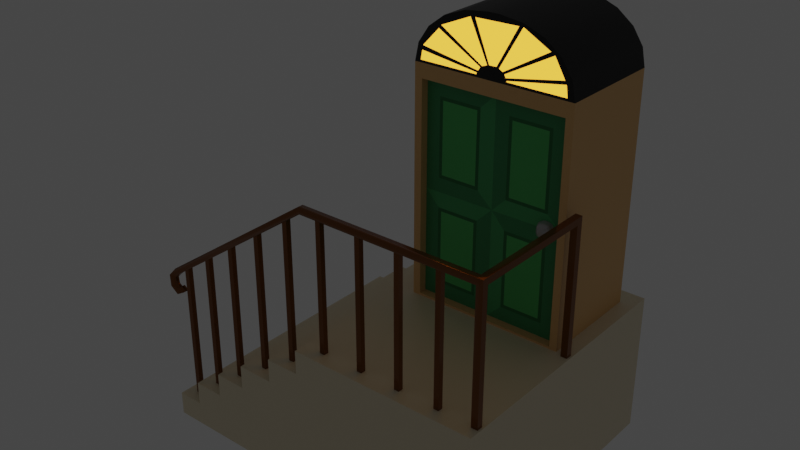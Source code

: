 # Source: door-stairs.blend  (saved by Blender 3.0.42; exported with 4.5.12 LTS)
import bpy
from mathutils import Matrix  # noqa: F401  (used for matrix-valued properties, if any)

bpy.ops.wm.read_factory_settings(use_empty=True)
scene = bpy.context.scene
scene.name = 'Scene'

# ---- collections
col_collection = bpy.data.collections.new('Collection'); scene.collection.children.link(col_collection)

# ---- materials (node trees are filled in below, after node groups)
mat_material = bpy.data.materials.new('Material')
mat_material.alpha_threshold = 0.0
mat_material.use_transparent_shadow = False
mat_material.line_color = (0.0, 0.0, 0.0, 1.0)
mat_material_001 = bpy.data.materials.new('Material.001')
mat_material_001.use_transparent_shadow = False
mat_material_002 = bpy.data.materials.new('Material.002')
mat_material_002.use_transparent_shadow = False
mat_material_003 = bpy.data.materials.new('Material.003')
mat_material_003.use_transparent_shadow = False
mat_material_004 = bpy.data.materials.new('Material.004')
mat_material_004.use_transparent_shadow = False
mat_material_005 = bpy.data.materials.new('Material.005')
mat_material_005.use_transparent_shadow = False
mat_material_006 = bpy.data.materials.new('Material.006')
mat_material_006.use_transparent_shadow = False
mat_material_007 = bpy.data.materials.new('Material.007')
mat_material_007.use_transparent_shadow = False
mat_material_008 = bpy.data.materials.new('Material.008')
mat_material_008.use_transparent_shadow = False
mat_material_009 = bpy.data.materials.new('Material.009')
mat_material_009.use_transparent_shadow = False

# ---- node groups
ng_auto_smooth = bpy.data.node_groups.new('Auto Smooth', 'GeometryNodeTree')
_s = ng_auto_smooth.interface.new_socket(name='Geometry', in_out='OUTPUT', socket_type='NodeSocketGeometry')
_s = ng_auto_smooth.interface.new_socket(name='Geometry', in_out='INPUT', socket_type='NodeSocketGeometry')
_s = ng_auto_smooth.interface.new_socket(name='Angle', in_out='INPUT', socket_type='NodeSocketFloat')
_s.subtype = 'ANGLE'
_s.min_value = 0.0
_s.max_value = 3.142
ng_auto_smooth.is_modifier = True
_N = ng_auto_smooth.nodes; _L = ng_auto_smooth.links
n0 = _N.new('NodeGroupOutput'); n0.name = 'Group Output'; n0.location = (480, -100)
n1 = _N.new('NodeGroupInput'); n1.name = 'Group Input'; n1.location = (-420, -300)
n2 = _N.new('NodeGroupInput'); n2.name = 'Group Input.001'; n2.location = (-60, -100)
n3 = _N.new('GeometryNodeSetShadeSmooth'); n3.name = 'Set Shade Smooth'; n3.location = (120, -100)
n3.domain = 'EDGE'
n4 = _N.new('GeometryNodeSetShadeSmooth'); n4.name = 'Set Shade Smooth.001'; n4.location = (300, -100)
n5 = _N.new('GeometryNodeInputMeshEdgeAngle'); n5.name = 'Edge Angle'; n5.location = (-420, -220)
n6 = _N.new('GeometryNodeInputEdgeSmooth'); n6.name = 'Is Edge Smooth'; n6.location = (-60, -160)
n7 = _N.new('GeometryNodeInputShadeSmooth'); n7.name = 'Is Face Smooth'; n7.location = (-240, -340)
n8 = _N.new('FunctionNodeBooleanMath'); n8.name = 'Boolean Math'; n8.location = (-60, -220)
n9 = _N.new('FunctionNodeCompare'); n9.name = 'Compare'; n9.location = (-240, -180)
n9.operation = 'LESS_EQUAL'
_L.new(n5.outputs[0], n9.inputs[0])
_L.new(n4.outputs[0], n0.inputs[0])
_L.new(n1.outputs[1], n9.inputs[1])
_L.new(n9.outputs[0], n8.inputs[0])
_L.new(n7.outputs[0], n8.inputs[1])
_L.new(n2.outputs[0], n3.inputs[0])
_L.new(n6.outputs[0], n3.inputs[1])
_L.new(n3.outputs[0], n4.inputs[0])
_L.new(n8.outputs[0], n3.inputs[2])
n0.is_active_output = True

# ---- material node trees
mat_material.use_nodes = True; mat_material.node_tree.nodes.clear()
_N = mat_material.node_tree.nodes; _L = mat_material.node_tree.links
n0 = _N.new('ShaderNodeOutputMaterial'); n0.name = 'Material Output'; n0.location = (300, 300)
n1 = _N.new('ShaderNodeBsdfPrincipled'); n1.name = 'Principled BSDF'; n1.location = (10, 300)
n1.distribution = 'GGX'
n1.subsurface_method = 'RANDOM_WALK_SKIN'
n1.inputs[0].default_value = (0.8, 0.706, 0.5128, 1.0)
n1.inputs[2].default_value = 0.4
n1.inputs[3].default_value = 1.45
n1.inputs[27].default_value = (0.0, 0.0, 0.0, 1.0)
n1.inputs[28].default_value = 1.0
_L.new(n1.outputs[0], n0.inputs[0])
n0.is_active_output = True
mat_material_001.use_nodes = True; mat_material_001.node_tree.nodes.clear()
_N = mat_material_001.node_tree.nodes; _L = mat_material_001.node_tree.links
n0 = _N.new('ShaderNodeBsdfPrincipled'); n0.name = 'Principled BSDF'; n0.location = (10, 300)
n0.distribution = 'GGX'
n0.subsurface_method = 'RANDOM_WALK_SKIN'
n0.inputs[0].default_value = (0.059, 0.402, 0.132, 1.0)
n0.inputs[3].default_value = 1.45
n0.inputs[27].default_value = (0.0, 0.0, 0.0, 1.0)
n0.inputs[28].default_value = 1.0
n1 = _N.new('ShaderNodeOutputMaterial'); n1.name = 'Material Output'; n1.location = (300, 300)
_L.new(n0.outputs[0], n1.inputs[0])
n1.is_active_output = True
mat_material_002.use_nodes = True; mat_material_002.node_tree.nodes.clear()
_N = mat_material_002.node_tree.nodes; _L = mat_material_002.node_tree.links
n0 = _N.new('ShaderNodeBsdfPrincipled'); n0.name = 'Principled BSDF'; n0.location = (10, 300)
n0.distribution = 'GGX'
n0.subsurface_method = 'RANDOM_WALK_SKIN'
n0.inputs[0].default_value = (0.03761, 0.2883, 0.09764, 1.0)
n0.inputs[3].default_value = 1.45
n0.inputs[27].default_value = (0.0, 0.0, 0.0, 1.0)
n0.inputs[28].default_value = 1.0
n1 = _N.new('ShaderNodeOutputMaterial'); n1.name = 'Material Output'; n1.location = (300, 300)
_L.new(n0.outputs[0], n1.inputs[0])
n1.is_active_output = True
mat_material_003.use_nodes = True; mat_material_003.node_tree.nodes.clear()
_N = mat_material_003.node_tree.nodes; _L = mat_material_003.node_tree.links
n0 = _N.new('ShaderNodeBsdfPrincipled'); n0.name = 'Principled BSDF'; n0.location = (10, 300)
n0.distribution = 'GGX'
n0.subsurface_method = 'RANDOM_WALK_SKIN'
n0.inputs[0].default_value = (0.08327, 0.5277, 0.1383, 1.0)
n0.inputs[3].default_value = 1.45
n0.inputs[27].default_value = (0.0, 0.0, 0.0, 1.0)
n0.inputs[28].default_value = 1.0
n1 = _N.new('ShaderNodeOutputMaterial'); n1.name = 'Material Output'; n1.location = (300, 300)
_L.new(n0.outputs[0], n1.inputs[0])
n1.is_active_output = True
mat_material_004.use_nodes = True; mat_material_004.node_tree.nodes.clear()
_N = mat_material_004.node_tree.nodes; _L = mat_material_004.node_tree.links
n0 = _N.new('ShaderNodeBsdfPrincipled'); n0.name = 'Principled BSDF'; n0.location = (10, 300)
n0.distribution = 'GGX'
n0.subsurface_method = 'RANDOM_WALK_SKIN'
n0.inputs[0].default_value = (0.8, 0.518, 0.1111, 1.0)
n0.inputs[3].default_value = 1.45
n0.inputs[27].default_value = (1.0, 0.4262, 0.03563, 1.0)
n0.inputs[28].default_value = 2.0
n1 = _N.new('ShaderNodeOutputMaterial'); n1.name = 'Material Output'; n1.location = (300, 300)
_L.new(n0.outputs[0], n1.inputs[0])
n1.is_active_output = True
mat_material_005.use_nodes = True; mat_material_005.node_tree.nodes.clear()
_N = mat_material_005.node_tree.nodes; _L = mat_material_005.node_tree.links
n0 = _N.new('ShaderNodeBsdfPrincipled'); n0.name = 'Principled BSDF'; n0.location = (10, 300)
n0.distribution = 'GGX'
n0.subsurface_method = 'RANDOM_WALK_SKIN'
n0.inputs[0].default_value = (0.0, 0.0, 0.0, 1.0)
n0.inputs[3].default_value = 1.45
n0.inputs[27].default_value = (0.0, 0.0, 0.0, 1.0)
n0.inputs[28].default_value = 1.0
n1 = _N.new('ShaderNodeOutputMaterial'); n1.name = 'Material Output'; n1.location = (300, 300)
_L.new(n0.outputs[0], n1.inputs[0])
n1.is_active_output = True
mat_material_006.use_nodes = True; mat_material_006.node_tree.nodes.clear()
_N = mat_material_006.node_tree.nodes; _L = mat_material_006.node_tree.links
n0 = _N.new('ShaderNodeBsdfPrincipled'); n0.name = 'Principled BSDF'; n0.location = (10, 300)
n0.distribution = 'GGX'
n0.subsurface_method = 'RANDOM_WALK_SKIN'
n0.inputs[0].default_value = (0.2079, 0.06827, 0.008896, 1.0)
n0.inputs[1].default_value = 0.6299
n0.inputs[2].default_value = 0.1693
n0.inputs[3].default_value = 1.45
n0.inputs[27].default_value = (0.0, 0.0, 0.0, 1.0)
n0.inputs[28].default_value = 1.0
n1 = _N.new('ShaderNodeOutputMaterial'); n1.name = 'Material Output'; n1.location = (300, 300)
_L.new(n0.outputs[0], n1.inputs[0])
n1.is_active_output = True
mat_material_007.use_nodes = True; mat_material_007.node_tree.nodes.clear()
_N = mat_material_007.node_tree.nodes; _L = mat_material_007.node_tree.links
n0 = _N.new('ShaderNodeBsdfPrincipled'); n0.name = 'Principled BSDF'; n0.location = (10, 300)
n0.distribution = 'GGX'
n0.subsurface_method = 'RANDOM_WALK_SKIN'
n0.inputs[0].default_value = (0.8, 0.486, 0.1965, 1.0)
n0.inputs[3].default_value = 1.45
n0.inputs[27].default_value = (0.0, 0.0, 0.0, 1.0)
n0.inputs[28].default_value = 1.0
n1 = _N.new('ShaderNodeOutputMaterial'); n1.name = 'Material Output'; n1.location = (300, 300)
_L.new(n0.outputs[0], n1.inputs[0])
n1.is_active_output = True
mat_material_008.use_nodes = True; mat_material_008.node_tree.nodes.clear()
_N = mat_material_008.node_tree.nodes; _L = mat_material_008.node_tree.links
n0 = _N.new('ShaderNodeBsdfPrincipled'); n0.name = 'Principled BSDF'; n0.location = (10, 300)
n0.distribution = 'GGX'
n0.subsurface_method = 'RANDOM_WALK_SKIN'
n0.inputs[0].default_value = (0.01457, 0.1845, 0.04732, 1.0)
n0.inputs[3].default_value = 1.45
n0.inputs[27].default_value = (0.0, 0.0, 0.0, 1.0)
n0.inputs[28].default_value = 1.0
n1 = _N.new('ShaderNodeOutputMaterial'); n1.name = 'Material Output'; n1.location = (300, 300)
_L.new(n0.outputs[0], n1.inputs[0])
n1.is_active_output = True
mat_material_009.use_nodes = True; mat_material_009.node_tree.nodes.clear()
_N = mat_material_009.node_tree.nodes; _L = mat_material_009.node_tree.links
n0 = _N.new('ShaderNodeBsdfPrincipled'); n0.name = 'Principled BSDF'; n0.location = (10, 300)
n0.distribution = 'GGX'
n0.subsurface_method = 'RANDOM_WALK_SKIN'
n0.inputs[0].default_value = (0.42, 0.42, 0.42, 1.0)
n0.inputs[1].default_value = 0.2047
n0.inputs[2].default_value = 0.1378
n0.inputs[3].default_value = 1.45
n0.inputs[27].default_value = (0.0, 0.0, 0.0, 1.0)
n0.inputs[28].default_value = 1.0
n1 = _N.new('ShaderNodeOutputMaterial'); n1.name = 'Material Output'; n1.location = (300, 300)
_L.new(n0.outputs[0], n1.inputs[0])
n1.is_active_output = True

# ---- world
world_world = bpy.data.worlds.new('World'); scene.world = world_world
world_world.use_nodes = True; world_world.node_tree.nodes.clear()
_N = world_world.node_tree.nodes; _L = world_world.node_tree.links
n0 = _N.new('ShaderNodeOutputWorld'); n0.name = 'World Output'; n0.location = (300, 300)
n1 = _N.new('ShaderNodeBackground'); n1.name = 'Background'; n1.location = (10, 300)
n1.inputs[0].default_value = (0.05088, 0.05088, 0.05088, 1.0)
_L.new(n1.outputs[0], n0.inputs[0])
n0.is_active_output = True
world_world.color = (0.05088, 0.05088, 0.05088)
world_world.use_sun_shadow = False
world_world.sun_shadow_jitter_overblur = 0.0

# ---- meshes
me_cube = bpy.data.meshes.new('Cube')
me_cube.from_pydata([(1.438, -1.091, -0.003434), (1.588, 1.091, -0.2839), (-1.438, -1.091, -0.003434), (-1.588, 1.091, -0.2839), (1.438, -1.091, 4.234), (-1.588, 1.091, 4.515), (1.588, 1.091, 4.515), (-1.438, -1.091, 4.234), (0.1139, -1.091, 5.647), (1.588, -1.091, 4.515), (0.5694, -1.091, 5.591), (0.9803, -1.091, 5.431), (1.306, -1.091, 5.18), (1.516, -1.091, 4.865), (1.588, 1.091, 4.515), (0.1139, 1.091, 5.647), (1.516, 1.091, 4.865), (1.306, 1.091, 5.18), (0.9803, 1.091, 5.431), (0.5694, 1.091, 5.591), (-1.588, -1.091, 4.515), (-0.1139, -1.091, 5.647), (-1.516, -1.091, 4.865), (-1.306, -1.091, 5.18), (-0.9803, -1.091, 5.431), (-0.5694, -1.091, 5.591), (-0.1139, 1.091, 5.647), (-1.588, 1.091, 4.515), (-0.5694, 1.091, 5.591), (-0.9803, 1.091, 5.431), (-1.306, 1.091, 5.18), (-1.516, 1.091, 4.865), (1.588, -1.091, -0.2839), (-1.588, -1.091, -0.2839), (1.588, -1.091, 4.515), (-1.588, -1.091, 4.515), (1.438, -0.9255, -0.003434), (-1.438, -0.9255, -0.003434), (1.438, -0.9255, 4.234), (-1.438, -0.9255, 4.234), (1.588, -1.091, 2.115), (1.588, 1.091, 2.115), (-1.588, -1.091, 2.115), (-1.588, 1.091, 2.115), (1.438, -1.091, 2.115), (-1.438, -1.091, 2.115), (1.438, -0.9255, 2.115), (-1.438, -0.9255, 2.115), (0.0, -1.091, -0.2839), (0.0, 1.091, -0.2839), (0.0, -1.091, 4.515), (0.0, 1.091, 4.515), (0.0, -1.091, -0.003434), (0.0, -1.091, 4.234), (0.0, -0.9255, -0.003434), (0.0, -0.9255, 4.234), (0.0, -0.9255, 2.115), (0.0, 1.091, 2.115), (0.2916, -0.9481, 2.407), (0.2916, -0.9481, 3.943), (1.146, -0.9481, 3.943), (1.146, -0.9481, 2.407), (0.2916, -0.9481, 0.2882), (0.2916, -0.9481, 1.824), (1.146, -0.9481, 1.824), (1.146, -0.9481, 0.2882), (-1.146, -0.9481, 0.2882), (-1.146, -0.9481, 1.824), (-0.2916, -0.9481, 1.824), (-0.2916, -0.9481, 0.2882), (-1.146, -0.9481, 2.407), (-1.146, -0.9481, 3.943), (-0.2916, -0.9481, 3.943), (-0.2916, -0.9481, 2.407), (-1.898, -3.962, -2.926), (-1.898, -3.962, -0.04809), (-1.898, 1.487, -2.926), (-1.898, 1.487, -0.04809), (1.882, -3.962, -2.926), (1.882, -3.962, -0.04809), (1.882, 1.487, -2.926), (1.882, 1.487, -0.04809), (-1.898, -3.962, -2.446), (-1.898, -3.962, -1.966), (-1.898, -3.962, -1.487), (-1.898, -3.962, -1.007), (-1.898, -3.962, -0.5277), (-1.898, 1.487, -0.5277), (-1.898, 1.487, -1.007), (-1.898, 1.487, -1.487), (-1.898, 1.487, -1.966), (-1.898, 1.487, -2.446), (1.882, 1.487, -0.5277), (1.882, 1.487, -1.007), (1.882, 1.487, -1.487), (1.882, 1.487, -1.966), (1.882, 1.487, -2.446), (1.882, -3.962, -0.5277), (1.882, -3.962, -1.007), (1.882, -3.962, -1.487), (1.882, -3.962, -1.966), (1.882, -3.962, -2.446), (-2.598, 1.487, -2.926), (-2.598, -3.962, -2.926), (-2.598, 1.487, -2.446), (-2.598, -3.962, -2.446), (-2.598, -3.962, -1.966), (-2.598, -3.962, -1.487), (-2.598, -3.962, -1.007), (-2.598, -3.962, -0.5277), (-2.598, 1.487, -0.5277), (-2.598, 1.487, -1.007), (-2.598, 1.487, -1.487), (-2.598, 1.487, -1.966), (-3.355, 1.487, -2.926), (-3.355, -3.962, -2.926), (-3.355, 1.487, -2.446), (-3.355, -3.962, -2.446), (-3.355, -3.962, -1.966), (-3.355, -3.962, -1.487), (-3.355, -3.962, -1.007), (-3.355, 1.487, -1.007), (-3.355, 1.487, -1.487), (-3.355, 1.487, -1.966), (-4.022, 1.487, -2.926), (-4.022, -3.962, -2.926), (-4.022, 1.487, -2.446), (-4.022, -3.962, -2.446), (-4.022, -3.962, -1.966), (-4.022, -3.962, -1.487), (-4.022, 1.487, -1.487), (-4.022, 1.487, -1.966), (-4.663, 1.487, -2.926), (-4.663, -3.962, -2.926), (-4.663, 1.487, -2.446), (-4.663, -3.962, -2.446), (-4.663, -3.962, -1.966), (-4.663, 1.487, -1.966), (-5.203, 1.487, -2.926), (-5.203, -3.962, -2.926), (-5.203, 1.487, -2.446), (-5.203, -3.962, -2.446), (1.715, -1.16, 2.512), (1.715, -1.16, 2.641), (1.715, -1.03, 2.512), (1.715, -1.03, 2.641), (1.845, -1.16, 2.512), (1.845, -1.16, 2.641), (1.845, -1.03, 2.512), (1.845, -1.03, 2.641), (1.715, -3.736, 2.512), (1.715, -3.736, 2.641), (1.845, -3.736, 2.641), (1.845, -3.736, 2.512), (1.715, -3.616, 2.641), (1.845, -3.616, 2.641), (1.845, -3.616, 2.512), (1.715, -3.616, 2.512), (-1.866, -3.737, 2.515), (-1.896, -3.736, 2.641), (-1.901, -3.616, 2.638), (-1.871, -3.617, 2.512), (-5.214, -3.736, 0.1631), (-5.286, -3.736, 0.2706), (-5.286, -3.616, 0.2706), (-5.214, -3.616, 0.1631), (-5.001, -3.73, -2.577), (-5.001, -3.73, 0.4325), (-5.001, -3.629, -2.577), (-5.001, -3.629, 0.4325), (-4.9, -3.73, -2.577), (-4.9, -3.73, 0.4325), (-4.9, -3.629, -2.577), (-4.9, -3.629, 0.4325), (-4.387, -3.73, -2.166), (-4.387, -3.73, 0.8433), (-4.387, -3.629, -2.166), (-4.387, -3.629, 0.8433), (-4.286, -3.73, -2.166), (-4.286, -3.73, 0.8433), (-4.286, -3.629, -2.166), (-4.286, -3.629, 0.8433), (-3.733, -3.73, -1.704), (-3.733, -3.73, 1.306), (-3.733, -3.629, -1.704), (-3.733, -3.629, 1.306), (-3.632, -3.73, -1.704), (-3.632, -3.73, 1.306), (-3.632, -3.629, -1.704), (-3.632, -3.629, 1.306), (-3.029, -3.73, -1.205), (-3.029, -3.73, 1.805), (-3.029, -3.629, -1.205), (-3.029, -3.629, 1.805), (-2.927, -3.73, -1.205), (-2.927, -3.73, 1.805), (-2.927, -3.629, -1.205), (-2.927, -3.629, 1.805), (-2.294, -3.73, -0.6979), (-2.294, -3.73, 2.311), (-2.294, -3.629, -0.6979), (-2.294, -3.629, 2.311), (-2.193, -3.73, -0.6979), (-2.193, -3.73, 2.311), (-2.193, -3.629, -0.6979), (-2.193, -3.629, 2.311), (-1.519, -3.73, -0.424), (-1.519, -3.73, 2.585), (-1.519, -3.629, -0.424), (-1.519, -3.629, 2.585), (-1.418, -3.73, -0.424), (-1.418, -3.73, 2.585), (-1.418, -3.629, -0.424), (-1.418, -3.629, 2.585), (-0.6689, -3.73, -0.424), (-0.6689, -3.73, 2.585), (-0.6689, -3.629, -0.424), (-0.6689, -3.629, 2.585), (-0.5673, -3.73, -0.424), (-0.5673, -3.73, 2.585), (-0.5673, -3.629, -0.424), (-0.5673, -3.629, 2.585), (0.1467, -3.73, -0.424), (0.1467, -3.73, 2.585), (0.1467, -3.629, -0.424), (0.1467, -3.629, 2.585), (0.2483, -3.73, -0.424), (0.2483, -3.73, 2.585), (0.2483, -3.629, -0.424), (0.2483, -3.629, 2.585), (0.9681, -3.73, -0.424), (0.9681, -3.73, 2.585), (0.9681, -3.629, -0.424), (0.9681, -3.629, 2.585), (1.07, -3.73, -0.424), (1.07, -3.73, 2.585), (1.07, -3.629, -0.424), (1.07, -3.629, 2.585), (1.845, -3.616, -0.4079), (1.715, -3.616, -0.4079), (1.845, -3.736, -0.4079), (1.715, -3.736, -0.4079), (1.845, -1.16, -0.4079), (1.845, -1.03, -0.4079), (1.715, -1.16, -0.4079), (1.715, -1.03, -0.4079), (-5.354, -3.733, 0.02489), (-5.477, -3.739, 0.06605), (-5.485, -3.62, 0.06001), (-5.362, -3.614, 0.01885), (-5.331, -3.746, -0.09903), (-5.446, -3.752, -0.1593), (-5.447, -3.632, -0.1691), (-5.332, -3.626, -0.1089), (-5.235, -3.76, -0.1452), (-5.258, -3.766, -0.2725), (-5.251, -3.646, -0.2794), (-5.228, -3.64, -0.1521), (-5.162, -3.772, -0.07854), (-5.06, -3.778, -0.1576), (-5.051, -3.658, -0.1545), (-5.153, -3.652, -0.0754), (-1.465, -1.091, 4.564), (1.445, -1.091, 4.564), (1.415, -1.091, 4.776), (1.383, -1.091, 4.838), (1.174, -1.091, 5.193), (1.099, -1.091, 5.239), (0.5718, -1.091, 5.526), (0.4894, -1.091, 5.524), (-0.3559, -1.091, 5.509), (-0.4507, -1.091, 5.506), (-1.039, -1.091, 5.25), (-1.088, -1.091, 5.187), (-1.416, -1.091, 4.83), (-1.433, -1.091, 4.744), (-0.3008, -1.091, 4.564), (-8.382e-09, -1.091, 4.564), (0.3008, -1.091, 4.564), (0.2973, -1.091, 4.584), (0.2798, -1.091, 4.628), (0.2525, -1.091, 4.684), (0.2169, -1.091, 4.717), (0.1437, -1.091, 4.757), (0.09153, -1.091, 4.776), (-0.05003, -1.091, 4.772), (-0.09355, -1.091, 4.763), (-0.1915, -1.09, 4.725), (-0.2273, -1.091, 4.7), (-0.2691, -1.09, 4.634), (-0.2953, -1.091, 4.595), (0.3573, -0.9481, 2.473), (1.08, -0.9481, 2.473), (1.08, -0.9481, 3.877), (0.3573, -0.9481, 3.877), (0.3573, -0.9481, 0.3539), (1.08, -0.9481, 0.3539), (1.08, -0.9481, 1.758), (0.3573, -0.9481, 1.758), (-1.08, -0.9481, 0.3539), (-0.3573, -0.9481, 0.3539), (-0.3573, -0.9481, 1.758), (-1.08, -0.9481, 1.758), (-1.08, -0.9481, 2.473), (-0.3573, -0.9481, 2.473), (-0.3573, -0.9481, 3.877), (-1.08, -0.9481, 3.877), (1.016, -0.7925, 1.999), (1.087, -0.7925, 1.97), (0.9869, -0.7925, 2.07), (1.016, -0.7925, 2.247), (0.9869, -0.7925, 2.176), (1.087, -0.7925, 2.276), (1.244, -0.7925, 1.999), (1.273, -0.7925, 2.07), (1.173, -0.7925, 1.97), (1.244, -0.7925, 2.247), (1.173, -0.7925, 2.276), (1.273, -0.7925, 2.176), (1.156, -1.098, 2.192), (1.173, -1.014, 2.276), (1.168, -1.074, 2.251), (1.189, -1.098, 2.159), (1.273, -1.014, 2.176), (1.248, -1.074, 2.171), (1.179, -1.098, 2.182), (1.244, -1.014, 2.247), (1.225, -1.074, 2.228), (1.189, -1.098, 2.086), (1.273, -1.014, 2.07), (1.248, -1.074, 2.075), (1.156, -1.098, 2.054), (1.173, -1.014, 1.97), (1.168, -1.074, 1.994), (1.179, -1.098, 2.064), (1.244, -1.014, 1.999), (1.225, -1.074, 2.018), (1.071, -1.098, 2.159), (0.9869, -1.014, 2.176), (1.012, -1.074, 2.171), (1.104, -1.098, 2.192), (1.087, -1.014, 2.276), (1.092, -1.074, 2.251), (1.081, -1.098, 2.182), (1.016, -1.014, 2.247), (1.035, -1.074, 2.228), (1.104, -1.098, 2.054), (1.087, -1.014, 1.97), (1.092, -1.074, 1.994), (1.071, -1.098, 2.086), (0.9869, -1.014, 2.07), (1.012, -1.074, 2.075), (1.081, -1.098, 2.064), (1.016, -1.014, 1.999), (1.035, -1.074, 2.018)], [], [(276, 277, 278, 279, 280, 281, 282, 283, 284, 285, 286, 287, 288, 289, 290), (5, 35, 20, 27), (48, 49, 1, 32), (8, 15, 26, 21), (6, 51, 5, 27, 31, 30, 29, 28, 26, 15, 19, 18, 17, 16, 14), (45, 47, 39, 7), (40, 41, 6, 34), (43, 42, 35, 5), (57, 43, 5, 51), (8, 10, 19, 15), (10, 11, 18, 19), (11, 12, 17, 18), (12, 13, 16, 17), (13, 9, 14, 16), (26, 28, 25, 21), (28, 29, 24, 25), (29, 30, 23, 24), (30, 31, 22, 23), (31, 27, 20, 22), (34, 6, 14, 9), (52, 48, 32, 0), (44, 40, 34, 4), (45, 42, 33, 2), (53, 50, 35, 7), (291, 292, 293, 294), (52, 54, 37, 2), (53, 55, 38, 4), (44, 46, 36, 0), (4, 38, 46, 44), (295, 296, 297, 298), (7, 35, 42, 45), (0, 32, 40, 44), (49, 3, 43, 57), (3, 33, 42, 43), (32, 1, 41, 40), (2, 37, 47, 45), (1, 49, 57, 41), (299, 300, 301, 302), (7, 39, 55, 53), (0, 36, 54, 52), (303, 304, 305, 306), (4, 34, 50, 53), (2, 33, 48, 52), (41, 57, 51, 6), (33, 3, 49, 48), (56, 58, 59, 55), (55, 59, 60, 38), (38, 60, 61, 46), (46, 61, 58, 56), (54, 62, 63, 56), (56, 63, 64, 46), (46, 64, 65, 36), (36, 65, 62, 54), (37, 66, 67, 47), (47, 67, 68, 56), (56, 68, 69, 54), (54, 69, 66, 37), (47, 70, 71, 39), (39, 71, 72, 55), (55, 72, 73, 56), (56, 73, 70, 47), (86, 75, 77, 87), (87, 77, 81, 92), (92, 81, 79, 97), (97, 79, 75, 86), (76, 80, 78, 74), (81, 77, 75, 79), (78, 101, 82, 74), (101, 100, 83, 82), (100, 99, 84, 83), (99, 98, 85, 84), (98, 97, 86, 85), (80, 96, 101, 78), (96, 95, 100, 101), (95, 94, 99, 100), (94, 93, 98, 99), (93, 92, 97, 98), (76, 91, 96, 80), (91, 90, 95, 96), (90, 89, 94, 95), (89, 88, 93, 94), (88, 87, 92, 93), (83, 84, 107, 106), (76, 74, 103, 102), (86, 87, 110, 109), (91, 76, 102, 104), (89, 90, 113, 112), (113, 104, 116, 123), (105, 106, 118, 117), (112, 113, 123, 122), (103, 105, 117, 115), (108, 109, 110, 111), (90, 91, 104, 113), (87, 88, 111, 110), (84, 85, 108, 107), (74, 82, 105, 103), (88, 89, 112, 111), (85, 86, 109, 108), (82, 83, 106, 105), (123, 116, 126, 131), (116, 114, 124, 126), (117, 118, 128, 127), (119, 120, 121, 122), (102, 103, 115, 114), (108, 111, 121, 120), (106, 107, 119, 118), (104, 102, 114, 116), (111, 112, 122, 121), (107, 108, 120, 119), (126, 124, 132, 134), (127, 128, 136, 135), (128, 129, 130, 131), (118, 119, 129, 128), (115, 117, 127, 125), (119, 122, 130, 129), (114, 115, 125, 124), (122, 123, 131, 130), (132, 133, 139, 138), (135, 136, 137, 134), (128, 131, 137, 136), (131, 126, 134, 137), (125, 127, 135, 133), (124, 125, 133, 132), (139, 141, 140, 138), (135, 134, 140, 141), (134, 132, 138, 140), (133, 135, 141, 139), (142, 143, 145, 144), (144, 145, 149, 148), (148, 149, 147, 146), (155, 154, 151, 152), (146, 142, 244, 242), (149, 145, 143, 147), (153, 152, 151, 150), (156, 155, 152, 153), (151, 154, 160, 159), (153, 150, 241, 240), (142, 146, 156, 157), (143, 142, 157, 154), (146, 147, 155, 156), (147, 143, 154, 155), (158, 159, 163, 162), (154, 157, 161, 160), (150, 151, 159, 158), (157, 150, 158, 161), (165, 162, 246, 249), (160, 161, 165, 164), (159, 160, 164, 163), (161, 158, 162, 165), (166, 167, 169, 168), (168, 169, 173, 172), (172, 173, 171, 170), (170, 171, 167, 166), (168, 172, 170, 166), (173, 169, 167, 171), (174, 175, 177, 176), (176, 177, 181, 180), (180, 181, 179, 178), (178, 179, 175, 174), (176, 180, 178, 174), (181, 177, 175, 179), (182, 183, 185, 184), (184, 185, 189, 188), (188, 189, 187, 186), (186, 187, 183, 182), (184, 188, 186, 182), (189, 185, 183, 187), (190, 191, 193, 192), (192, 193, 197, 196), (196, 197, 195, 194), (194, 195, 191, 190), (192, 196, 194, 190), (197, 193, 191, 195), (198, 199, 201, 200), (200, 201, 205, 204), (204, 205, 203, 202), (202, 203, 199, 198), (200, 204, 202, 198), (205, 201, 199, 203), (206, 207, 209, 208), (208, 209, 213, 212), (212, 213, 211, 210), (210, 211, 207, 206), (208, 212, 210, 206), (213, 209, 207, 211), (214, 215, 217, 216), (216, 217, 221, 220), (220, 221, 219, 218), (218, 219, 215, 214), (216, 220, 218, 214), (221, 217, 215, 219), (222, 223, 225, 224), (224, 225, 229, 228), (228, 229, 227, 226), (226, 227, 223, 222), (224, 228, 226, 222), (229, 225, 223, 227), (230, 231, 233, 232), (232, 233, 237, 236), (236, 237, 235, 234), (234, 235, 231, 230), (232, 236, 234, 230), (237, 233, 231, 235), (157, 156, 238, 239), (239, 238, 240, 241), (245, 243, 242, 244), (144, 148, 243, 245), (156, 153, 240, 238), (150, 157, 239, 241), (142, 144, 245, 244), (148, 146, 242, 243), (249, 246, 250, 253), (162, 163, 247, 246), (164, 165, 249, 248), (163, 164, 248, 247), (253, 250, 254, 257), (246, 247, 251, 250), (248, 249, 253, 252), (247, 248, 252, 251), (256, 257, 261, 260), (250, 251, 255, 254), (252, 253, 257, 256), (251, 252, 256, 255), (260, 261, 258, 259), (255, 256, 260, 259), (257, 254, 258, 261), (254, 255, 259, 258), (50, 277, 276, 262, 35), (34, 9, 264, 263), (9, 13, 265, 264), (13, 12, 266, 265), (12, 11, 267, 266), (11, 10, 268, 267), (10, 8, 269, 268), (8, 21, 270, 269), (21, 25, 271, 270), (25, 24, 272, 271), (24, 23, 273, 272), (23, 22, 274, 273), (22, 20, 275, 274), (20, 35, 262, 275), (50, 34, 263, 278, 277), (263, 264, 279, 278), (264, 265, 280, 279), (265, 266, 281, 280), (266, 267, 282, 281), (267, 268, 283, 282), (268, 269, 284, 283), (269, 270, 285, 284), (270, 271, 286, 285), (271, 272, 287, 286), (272, 273, 288, 287), (273, 274, 289, 288), (274, 275, 290, 289), (275, 262, 276, 290), (58, 61, 292, 291), (61, 60, 293, 292), (60, 59, 294, 293), (59, 58, 291, 294), (62, 65, 296, 295), (65, 64, 297, 296), (64, 63, 298, 297), (63, 62, 295, 298), (66, 69, 300, 299), (69, 68, 301, 300), (68, 67, 302, 301), (67, 66, 299, 302), (70, 73, 304, 303), (73, 72, 305, 304), (72, 71, 306, 305), (71, 70, 303, 306), (312, 310, 311, 309, 307, 308, 315, 313, 314, 318, 316, 317), (312, 310, 344, 341), (310, 311, 338, 344), (313, 314, 329, 335), (326, 323, 318, 316), (320, 317, 312, 341), (318, 323, 329, 314), (347, 308, 315, 332), (315, 313, 335, 332), (347, 353, 307, 308), (338, 311, 309, 350), (353, 350, 309, 307), (319, 340, 343, 337, 349, 352, 346, 331, 334, 328, 322, 325), (325, 327, 321, 319), (327, 326, 320, 321), (322, 324, 327, 325), (324, 323, 326, 327), (331, 333, 336, 334), (333, 332, 335, 336), (334, 336, 330, 328), (336, 335, 329, 330), (340, 342, 345, 343), (342, 341, 344, 345), (343, 345, 339, 337), (345, 344, 338, 339), (352, 354, 348, 346), (354, 353, 347, 348), (349, 351, 354, 352), (351, 350, 353, 354), (319, 321, 342, 340), (321, 320, 341, 342), (328, 330, 324, 322), (330, 329, 323, 324), (346, 348, 333, 331), (348, 347, 332, 333), (350, 351, 339, 338), (351, 349, 337, 339), (320, 326, 316, 317)])
me_cube.polygons.foreach_set('use_smooth', [True] * 309)
me_cube.polygons.foreach_set('material_index', [5, 0, 0, 5, 0, 7, 7, 7, 0, 5, 5, 5, 5, 5, 5, 5, 5, 5, 5, 0, 7, 7, 7, 7, 3, 7, 7, 7, 7, 3, 7, 7, 0, 7, 7, 7, 0, 3, 7, 7, 3, 7, 7, 0, 0, 2, 2, 2, 1, 1, 2, 2, 2, 2, 1, 2, 2, 2, 2, 1, 2, 0, 0, 0, 0, 0, 0, 0, 0, 0, 0, 0, 0, 0, 0, 0, 0, 0, 0, 0, 0, 0, 0, 0, 0, 0, 0, 0, 0, 0, 0, 0, 0, 0, 0, 0, 0, 0, 0, 0, 0, 0, 0, 0, 0, 0, 0, 0, 0, 0, 0, 0, 0, 0, 0, 0, 0, 0, 0, 0, 0, 0, 0, 0, 0, 0, 0, 6, 6, 6, 6, 6, 6, 6, 6, 6, 6, 6, 6, 6, 6, 6, 6, 6, 6, 6, 6, 6, 6, 6, 6, 6, 6, 6, 6, 6, 6, 6, 6, 6, 6, 6, 6, 6, 6, 6, 6, 6, 6, 6, 6, 6, 6, 6, 6, 6, 6, 6, 6, 6, 6, 6, 6, 6, 6, 6, 6, 6, 6, 6, 6, 6, 6, 6, 6, 6, 6, 6, 6, 6, 6, 6, 6, 6, 6, 6, 6, 6, 6, 6, 6, 6, 6, 6, 6, 6, 6, 6, 6, 6, 6, 6, 6, 6, 6, 6, 6, 5, 5, 5, 5, 5, 5, 5, 5, 5, 5, 5, 5, 5, 5, 5, 4, 5, 4, 5, 4, 5, 4, 5, 4, 5, 4, 5, 4, 8, 8, 8, 8, 8, 8, 8, 8, 8, 8, 8, 8, 8, 8, 8, 8, 9, 9, 9, 9, 9, 9, 9, 9, 9, 9, 9, 9, 9, 9, 9, 9, 9, 9, 9, 9, 9, 9, 9, 9, 9, 9, 9, 9, 9, 9, 9, 9, 9, 9, 9, 9, 9, 9])
_uv = me_cube.uv_layers.new(name='UVMap')
_uv.uv.foreach_set('vector', [0.5805, 0.2642, 0.5833, 0.375, 0.5805, 0.4858, 0.5825, 0.4845, 0.5896, 0.478, 0.6012, 0.4669, 0.6049, 0.4549, 0.6126, 0.4279, 0.6164, 0.4087, 0.6157, 0.3566, 0.6139, 0.3405, 0.6061, 0.2981, 0.6021, 0.2913, 0.5889, 0.2706, 0.5844, 0.2662, 0.5773, 0.0, 0.5773, 0.25, 0.5773, 0.25, 0.5773, 0.0, 0.25, 0.5, 0.25, 0.75, 0.375, 0.75, 0.375, 0.5, 0.741, 0.5, 0.741, 0.75, 0.759, 0.75, 0.759, 0.5, 0.5773, 0.75, 0.5773, 0.875, 0.5773, 1.0, 0.5773, 1.0, 0.592, 0.9943, 0.6053, 0.9778, 0.6159, 0.9522, 0.6227, 0.9198, 0.625, 0.884, 0.625, 0.866, 0.6227, 0.8302, 0.6159, 0.7978, 0.6053, 0.7722, 0.592, 0.7557, 0.5773, 0.75, 0.4761, 0.2618, 0.4761, 0.2618, 0.5655, 0.2618, 0.5655, 0.2618, 0.4761, 0.5, 0.4761, 0.75, 0.5773, 0.75, 0.5773, 0.5, 0.4761, 0.0, 0.4761, 0.25, 0.5773, 0.25, 0.5773, 0.0, 0.4761, 0.875, 0.4761, 1.0, 0.5773, 1.0, 0.5773, 0.875, 0.741, 0.5, 0.7052, 0.5, 0.7052, 0.75, 0.741, 0.75, 0.7052, 0.5, 0.6728, 0.5, 0.6728, 0.75, 0.7052, 0.75, 0.6728, 0.5, 0.6053, 0.5, 0.6053, 0.75, 0.6728, 0.75, 0.6053, 0.5, 0.592, 0.5, 0.592, 0.75, 0.6053, 0.75, 0.592, 0.5, 0.5773, 0.5, 0.5773, 0.75, 0.592, 0.75, 0.759, 0.75, 0.7948, 0.75, 0.7948, 0.5, 0.759, 0.5, 0.7948, 0.75, 0.8272, 0.75, 0.8272, 0.5, 0.7948, 0.5, 0.625, 0.0, 0.6053, 0.0, 0.6053, 0.25, 0.625, 0.25, 0.6053, 0.0, 0.592, 0.0, 0.592, 0.25, 0.6053, 0.25, 0.592, 0.0, 0.5773, 0.0, 0.5773, 0.25, 0.592, 0.25, 0.5773, 0.5, 0.5773, 0.75, 0.5773, 0.75, 0.5773, 0.5, 0.3868, 0.375, 0.375, 0.375, 0.375, 0.5, 0.3868, 0.4882, 0.4761, 0.4882, 0.4761, 0.5, 0.5773, 0.5, 0.5655, 0.4882, 0.4761, 0.2618, 0.4761, 0.25, 0.375, 0.25, 0.3868, 0.2618, 0.5655, 0.375, 0.5773, 0.375, 0.5773, 0.25, 0.5655, 0.2618, 0.4912, 0.4031, 0.4912, 0.4601, 0.5504, 0.4601, 0.5504, 0.4031, 0.3868, 0.375, 0.3868, 0.375, 0.3868, 0.2618, 0.3868, 0.2618, 0.5655, 0.375, 0.5655, 0.375, 0.5655, 0.4882, 0.5655, 0.4882, 0.4761, 0.4882, 0.4761, 0.4882, 0.3868, 0.4882, 0.3868, 0.4882, 0.5655, 0.4882, 0.5655, 0.4882, 0.4761, 0.4882, 0.4761, 0.4882, 0.4019, 0.4031, 0.4019, 0.4601, 0.4611, 0.4601, 0.4611, 0.4031, 0.5655, 0.2618, 0.5773, 0.25, 0.4761, 0.25, 0.4761, 0.2618, 0.3868, 0.4882, 0.375, 0.5, 0.4761, 0.5, 0.4761, 0.4882, 0.375, 0.875, 0.375, 1.0, 0.4761, 1.0, 0.4761, 0.875, 0.375, 0.0, 0.375, 0.25, 0.4761, 0.25, 0.4761, 0.0, 0.375, 0.5, 0.375, 0.75, 0.4761, 0.75, 0.4761, 0.5, 0.3868, 0.2618, 0.3868, 0.2618, 0.4761, 0.2618, 0.4761, 0.2618, 0.375, 0.75, 0.375, 0.875, 0.4761, 0.875, 0.4761, 0.75, 0.4019, 0.2899, 0.4019, 0.3469, 0.4611, 0.3469, 0.4611, 0.2899, 0.5655, 0.2618, 0.5655, 0.2618, 0.5655, 0.375, 0.5655, 0.375, 0.3868, 0.4882, 0.3868, 0.4882, 0.3868, 0.375, 0.3868, 0.375, 0.4912, 0.2899, 0.4912, 0.3469, 0.5504, 0.3469, 0.5504, 0.2899, 0.5655, 0.4882, 0.5773, 0.5, 0.5773, 0.375, 0.5655, 0.375, 0.3868, 0.2618, 0.375, 0.25, 0.375, 0.375, 0.3868, 0.375, 0.4761, 0.75, 0.4761, 0.875, 0.5773, 0.875, 0.5773, 0.75, 0.125, 0.5, 0.125, 0.75, 0.25, 0.75, 0.25, 0.5, 0.4761, 0.375, 0.4884, 0.398, 0.5532, 0.398, 0.5655, 0.375, 0.5655, 0.375, 0.5532, 0.398, 0.5532, 0.4652, 0.5655, 0.4882, 0.5655, 0.4882, 0.5532, 0.4652, 0.4884, 0.4652, 0.4761, 0.4882, 0.4761, 0.4882, 0.4884, 0.4652, 0.4884, 0.398, 0.4761, 0.375, 0.3868, 0.375, 0.3991, 0.398, 0.4638, 0.398, 0.4761, 0.375, 0.4761, 0.375, 0.4638, 0.398, 0.4638, 0.4652, 0.4761, 0.4882, 0.4761, 0.4882, 0.4638, 0.4652, 0.3991, 0.4652, 0.3868, 0.4882, 0.3868, 0.4882, 0.3991, 0.4652, 0.3991, 0.398, 0.3868, 0.375, 0.3868, 0.2618, 0.3991, 0.2848, 0.4638, 0.2848, 0.4761, 0.2618, 0.4761, 0.2618, 0.4638, 0.2848, 0.4638, 0.352, 0.4761, 0.375, 0.4761, 0.375, 0.4638, 0.352, 0.3991, 0.352, 0.3868, 0.375, 0.3868, 0.375, 0.3991, 0.352, 0.3991, 0.2848, 0.3868, 0.2618, 0.4761, 0.2618, 0.4884, 0.2848, 0.5532, 0.2848, 0.5655, 0.2618, 0.5655, 0.2618, 0.5532, 0.2848, 0.5532, 0.352, 0.5655, 0.375, 0.5655, 0.375, 0.5532, 0.352, 0.4884, 0.352, 0.4761, 0.375, 0.4761, 0.375, 0.4884, 0.352, 0.4884, 0.2848, 0.4761, 0.2618, 0.5833, 0.0, 0.625, 0.0, 0.625, 0.25, 0.5833, 0.25, 0.5833, 0.25, 0.625, 0.25, 0.625, 0.5, 0.5833, 0.5, 0.5833, 0.5, 0.625, 0.5, 0.625, 0.75, 0.5833, 0.75, 0.5833, 0.75, 0.625, 0.75, 0.625, 1.0, 0.5833, 1.0, 0.125, 0.5, 0.375, 0.5, 0.375, 0.75, 0.125, 0.75, 0.625, 0.5, 0.875, 0.5, 0.875, 0.75, 0.625, 0.75, 0.375, 0.75, 0.4167, 0.75, 0.4167, 1.0, 0.375, 1.0, 0.4167, 0.75, 0.4583, 0.75, 0.4583, 1.0, 0.4167, 1.0, 0.4583, 0.75, 0.5, 0.75, 0.5, 1.0, 0.4583, 1.0, 0.5, 0.75, 0.5417, 0.75, 0.5417, 1.0, 0.5, 1.0, 0.5417, 0.75, 0.5833, 0.75, 0.5833, 1.0, 0.5417, 1.0, 0.375, 0.5, 0.4167, 0.5, 0.4167, 0.75, 0.375, 0.75, 0.4167, 0.5, 0.4583, 0.5, 0.4583, 0.75, 0.4167, 0.75, 0.4583, 0.5, 0.5, 0.5, 0.5, 0.75, 0.4583, 0.75, 0.5, 0.5, 0.5417, 0.5, 0.5417, 0.75, 0.5, 0.75, 0.5417, 0.5, 0.5833, 0.5, 0.5833, 0.75, 0.5417, 0.75, 0.375, 0.25, 0.4167, 0.25, 0.4167, 0.5, 0.375, 0.5, 0.4167, 0.25, 0.4583, 0.25, 0.4583, 0.5, 0.4167, 0.5, 0.4583, 0.25, 0.5, 0.25, 0.5, 0.5, 0.4583, 0.5, 0.5, 0.25, 0.5417, 0.25, 0.5417, 0.5, 0.5, 0.5, 0.5417, 0.25, 0.5833, 0.25, 0.5833, 0.5, 0.5417, 0.5, 0.4583, 1.0, 0.5, 1.0, 0.5, 1.0, 0.4583, 1.0, 0.125, 0.5, 0.125, 0.75, 0.125, 0.75, 0.125, 0.5, 0.5833, 0.0, 0.5833, 0.25, 0.5833, 0.25, 0.5833, 0.0, 0.4167, 0.25, 0.375, 0.25, 0.375, 0.25, 0.4167, 0.25, 0.5, 0.25, 0.4583, 0.25, 0.4583, 0.25, 0.5, 0.25, 0.4583, 0.25, 0.4167, 0.25, 0.4167, 0.25, 0.4583, 0.25, 0.4167, 1.0, 0.4583, 1.0, 0.4583, 1.0, 0.4167, 1.0, 0.5, 0.25, 0.4583, 0.25, 0.4583, 0.25, 0.5, 0.25, 0.375, 1.0, 0.4167, 1.0, 0.4167, 1.0, 0.375, 1.0, 0.5417, 0.0, 0.5833, 0.0, 0.5833, 0.25, 0.5417, 0.25, 0.4583, 0.25, 0.4167, 0.25, 0.4167, 0.25, 0.4583, 0.25, 0.5833, 0.25, 0.5417, 0.25, 0.5417, 0.25, 0.5833, 0.25, 0.5, 1.0, 0.5417, 1.0, 0.5417, 1.0, 0.5, 1.0, 0.375, 1.0, 0.4167, 1.0, 0.4167, 1.0, 0.375, 1.0, 0.5417, 0.25, 0.5, 0.25, 0.5, 0.25, 0.5417, 0.25, 0.5417, 1.0, 0.5833, 1.0, 0.5833, 1.0, 0.5417, 1.0, 0.4167, 1.0, 0.4583, 1.0, 0.4583, 1.0, 0.4167, 1.0, 0.4583, 0.25, 0.4167, 0.25, 0.4167, 0.25, 0.4583, 0.25, 0.4167, 0.25, 0.375, 0.25, 0.375, 0.25, 0.4167, 0.25, 0.4167, 1.0, 0.4583, 1.0, 0.4583, 1.0, 0.4167, 1.0, 0.5, 0.0, 0.5417, 0.0, 0.5417, 0.25, 0.5, 0.25, 0.125, 0.5, 0.125, 0.75, 0.125, 0.75, 0.125, 0.5, 0.5417, 0.0, 0.5417, 0.25, 0.5417, 0.25, 0.5417, 0.0, 0.4583, 1.0, 0.5, 1.0, 0.5, 1.0, 0.4583, 1.0, 0.4167, 0.25, 0.375, 0.25, 0.375, 0.25, 0.4167, 0.25, 0.5417, 0.25, 0.5, 0.25, 0.5, 0.25, 0.5417, 0.25, 0.5, 1.0, 0.5417, 1.0, 0.5417, 1.0, 0.5, 1.0, 0.4167, 0.25, 0.375, 0.25, 0.375, 0.25, 0.4167, 0.25, 0.4167, 1.0, 0.4583, 1.0, 0.4583, 1.0, 0.4167, 1.0, 0.4583, 0.0, 0.5, 0.0, 0.5, 0.25, 0.4583, 0.25, 0.4583, 1.0, 0.5, 1.0, 0.5, 1.0, 0.4583, 1.0, 0.375, 1.0, 0.4167, 1.0, 0.4167, 1.0, 0.375, 1.0, 0.5, 0.0, 0.5, 0.25, 0.5, 0.25, 0.5, 0.0, 0.125, 0.5, 0.125, 0.75, 0.125, 0.75, 0.125, 0.5, 0.5, 0.25, 0.4583, 0.25, 0.4583, 0.25, 0.5, 0.25, 0.125, 0.5, 0.125, 0.75, 0.125, 0.75, 0.125, 0.5, 0.4167, 0.0, 0.4583, 0.0, 0.4583, 0.25, 0.4167, 0.25, 0.4583, 0.0, 0.4583, 0.25, 0.4583, 0.25, 0.4583, 0.0, 0.4583, 0.25, 0.4167, 0.25, 0.4167, 0.25, 0.4583, 0.25, 0.375, 1.0, 0.4167, 1.0, 0.4167, 1.0, 0.375, 1.0, 0.125, 0.5, 0.125, 0.75, 0.125, 0.75, 0.125, 0.5, 0.375, 0.0, 0.4167, 0.0, 0.4167, 0.25, 0.375, 0.25, 0.4167, 0.0, 0.4167, 0.25, 0.4167, 0.25, 0.4167, 0.0, 0.4167, 0.25, 0.375, 0.25, 0.375, 0.25, 0.4167, 0.25, 0.375, 1.0, 0.4167, 1.0, 0.4167, 1.0, 0.375, 1.0, 0.375, 0.0, 0.625, 0.0, 0.625, 0.25, 0.375, 0.25, 0.375, 0.25, 0.625, 0.25, 0.625, 0.5, 0.375, 0.5, 0.375, 0.5, 0.625, 0.5, 0.625, 0.75, 0.375, 0.75, 0.625, 0.75, 0.875, 0.75, 0.875, 0.75, 0.625, 0.75, 0.375, 0.75, 0.125, 0.75, 0.125, 0.75, 0.375, 0.75, 0.625, 0.5, 0.875, 0.5, 0.875, 0.75, 0.625, 0.75, 0.375, 0.75, 0.625, 0.75, 0.625, 1.0, 0.375, 1.0, 0.375, 0.75, 0.625, 0.75, 0.625, 0.75, 0.375, 0.75, 0.875, 0.75, 0.875, 0.75, 0.875, 0.75, 0.875, 0.75, 0.375, 0.75, 0.375, 1.0, 0.375, 1.0, 0.375, 0.75, 0.125, 0.75, 0.375, 0.75, 0.375, 0.75, 0.125, 0.75, 0.625, 0.0, 0.375, 0.0, 0.375, 0.0, 0.625, 0.0, 0.375, 0.75, 0.625, 0.75, 0.625, 0.75, 0.375, 0.75, 0.625, 0.75, 0.875, 0.75, 0.875, 0.75, 0.625, 0.75, 0.375, 1.0, 0.625, 1.0, 0.625, 1.0, 0.375, 1.0, 0.625, 0.0, 0.375, 0.0, 0.375, 0.0, 0.625, 0.0, 0.375, 1.0, 0.625, 1.0, 0.625, 1.0, 0.375, 1.0, 0.125, 0.75, 0.125, 0.75, 0.125, 0.75, 0.125, 0.75, 0.125, 0.75, 0.125, 0.75, 0.125, 0.75, 0.125, 0.75, 0.625, 0.0, 0.375, 0.0, 0.375, 0.0, 0.625, 0.0, 0.875, 0.75, 0.875, 0.75, 0.875, 0.75, 0.875, 0.75, 0.125, 0.75, 0.125, 0.75, 0.125, 0.75, 0.125, 0.75, 0.375, 0.0, 0.625, 0.0, 0.625, 0.25, 0.375, 0.25, 0.375, 0.25, 0.625, 0.25, 0.625, 0.5, 0.375, 0.5, 0.375, 0.5, 0.625, 0.5, 0.625, 0.75, 0.375, 0.75, 0.375, 0.75, 0.625, 0.75, 0.625, 1.0, 0.375, 1.0, 0.125, 0.5, 0.375, 0.5, 0.375, 0.75, 0.125, 0.75, 0.625, 0.5, 0.875, 0.5, 0.875, 0.75, 0.625, 0.75, 0.375, 0.0, 0.625, 0.0, 0.625, 0.25, 0.375, 0.25, 0.375, 0.25, 0.625, 0.25, 0.625, 0.5, 0.375, 0.5, 0.375, 0.5, 0.625, 0.5, 0.625, 0.75, 0.375, 0.75, 0.375, 0.75, 0.625, 0.75, 0.625, 1.0, 0.375, 1.0, 0.125, 0.5, 0.375, 0.5, 0.375, 0.75, 0.125, 0.75, 0.625, 0.5, 0.875, 0.5, 0.875, 0.75, 0.625, 0.75, 0.375, 0.0, 0.625, 0.0, 0.625, 0.25, 0.375, 0.25, 0.375, 0.25, 0.625, 0.25, 0.625, 0.5, 0.375, 0.5, 0.375, 0.5, 0.625, 0.5, 0.625, 0.75, 0.375, 0.75, 0.375, 0.75, 0.625, 0.75, 0.625, 1.0, 0.375, 1.0, 0.125, 0.5, 0.375, 0.5, 0.375, 0.75, 0.125, 0.75, 0.625, 0.5, 0.875, 0.5, 0.875, 0.75, 0.625, 0.75, 0.375, 0.0, 0.625, 0.0, 0.625, 0.25, 0.375, 0.25, 0.375, 0.25, 0.625, 0.25, 0.625, 0.5, 0.375, 0.5, 0.375, 0.5, 0.625, 0.5, 0.625, 0.75, 0.375, 0.75, 0.375, 0.75, 0.625, 0.75, 0.625, 1.0, 0.375, 1.0, 0.125, 0.5, 0.375, 0.5, 0.375, 0.75, 0.125, 0.75, 0.625, 0.5, 0.875, 0.5, 0.875, 0.75, 0.625, 0.75, 0.375, 0.0, 0.625, 0.0, 0.625, 0.25, 0.375, 0.25, 0.375, 0.25, 0.625, 0.25, 0.625, 0.5, 0.375, 0.5, 0.375, 0.5, 0.625, 0.5, 0.625, 0.75, 0.375, 0.75, 0.375, 0.75, 0.625, 0.75, 0.625, 1.0, 0.375, 1.0, 0.125, 0.5, 0.375, 0.5, 0.375, 0.75, 0.125, 0.75, 0.625, 0.5, 0.875, 0.5, 0.875, 0.75, 0.625, 0.75, 0.375, 0.0, 0.625, 0.0, 0.625, 0.25, 0.375, 0.25, 0.375, 0.25, 0.625, 0.25, 0.625, 0.5, 0.375, 0.5, 0.375, 0.5, 0.625, 0.5, 0.625, 0.75, 0.375, 0.75, 0.375, 0.75, 0.625, 0.75, 0.625, 1.0, 0.375, 1.0, 0.125, 0.5, 0.375, 0.5, 0.375, 0.75, 0.125, 0.75, 0.625, 0.5, 0.875, 0.5, 0.875, 0.75, 0.625, 0.75, 0.375, 0.0, 0.625, 0.0, 0.625, 0.25, 0.375, 0.25, 0.375, 0.25, 0.625, 0.25, 0.625, 0.5, 0.375, 0.5, 0.375, 0.5, 0.625, 0.5, 0.625, 0.75, 0.375, 0.75, 0.375, 0.75, 0.625, 0.75, 0.625, 1.0, 0.375, 1.0, 0.125, 0.5, 0.375, 0.5, 0.375, 0.75, 0.125, 0.75, 0.625, 0.5, 0.875, 0.5, 0.875, 0.75, 0.625, 0.75, 0.375, 0.0, 0.625, 0.0, 0.625, 0.25, 0.375, 0.25, 0.375, 0.25, 0.625, 0.25, 0.625, 0.5, 0.375, 0.5, 0.375, 0.5, 0.625, 0.5, 0.625, 0.75, 0.375, 0.75, 0.375, 0.75, 0.625, 0.75, 0.625, 1.0, 0.375, 1.0, 0.125, 0.5, 0.375, 0.5, 0.375, 0.75, 0.125, 0.75, 0.625, 0.5, 0.875, 0.5, 0.875, 0.75, 0.625, 0.75, 0.375, 0.0, 0.625, 0.0, 0.625, 0.25, 0.375, 0.25, 0.375, 0.25, 0.625, 0.25, 0.625, 0.5, 0.375, 0.5, 0.375, 0.5, 0.625, 0.5, 0.625, 0.75, 0.375, 0.75, 0.375, 0.75, 0.625, 0.75, 0.625, 1.0, 0.375, 1.0, 0.125, 0.5, 0.375, 0.5, 0.375, 0.75, 0.125, 0.75, 0.625, 0.5, 0.875, 0.5, 0.875, 0.75, 0.625, 0.75, 0.125, 0.75, 0.375, 0.75, 0.375, 0.75, 0.125, 0.75, 0.125, 0.75, 0.375, 0.75, 0.375, 0.75, 0.125, 0.75, 0.125, 0.5, 0.375, 0.5, 0.375, 0.75, 0.125, 0.75, 0.375, 0.25, 0.375, 0.5, 0.375, 0.5, 0.375, 0.25, 0.375, 0.75, 0.375, 0.75, 0.375, 0.75, 0.375, 0.75, 0.125, 0.75, 0.125, 0.75, 0.125, 0.75, 0.125, 0.75, 0.375, 0.0, 0.375, 0.25, 0.375, 0.25, 0.375, 0.0, 0.375, 0.5, 0.375, 0.75, 0.375, 0.75, 0.375, 0.5, 0.125, 0.75, 0.125, 0.75, 0.125, 0.75, 0.125, 0.75, 0.375, 1.0, 0.625, 1.0, 0.625, 1.0, 0.375, 1.0, 0.625, 0.0, 0.375, 0.0, 0.375, 0.0, 0.625, 0.0, 0.875, 0.75, 0.875, 0.75, 0.875, 0.75, 0.875, 0.75, 0.125, 0.75, 0.125, 0.75, 0.125, 0.75, 0.125, 0.75, 0.375, 1.0, 0.625, 1.0, 0.625, 1.0, 0.375, 1.0, 0.625, 0.0, 0.375, 0.0, 0.375, 0.0, 0.625, 0.0, 0.875, 0.75, 0.875, 0.75, 0.875, 0.75, 0.875, 0.75, 0.625, 0.0, 0.375, 0.0, 0.375, 0.0, 0.625, 0.0, 0.375, 1.0, 0.625, 1.0, 0.625, 1.0, 0.375, 1.0, 0.625, 0.0, 0.375, 0.0, 0.375, 0.0, 0.625, 0.0, 0.875, 0.75, 0.875, 0.75, 0.875, 0.75, 0.875, 0.75, 0.625, 0.0, 0.375, 0.0, 0.375, 0.0, 0.625, 0.0, 0.875, 0.75, 0.875, 0.75, 0.875, 0.75, 0.875, 0.75, 0.125, 0.75, 0.125, 0.75, 0.125, 0.75, 0.125, 0.75, 0.375, 1.0, 0.625, 1.0, 0.625, 1.0, 0.375, 1.0, 0.5773, 0.375, 0.5833, 0.375, 0.5805, 0.2642, 0.5781, 0.25, 0.5773, 0.25, 0.5773, 0.5, 0.5773, 0.5, 0.5787, 0.4974, 0.5781, 0.5, 0.5773, 0.5, 0.592, 0.4943, 0.5825, 0.4947, 0.5787, 0.4974, 0.592, 0.4943, 0.6053, 0.4778, 0.6048, 0.4767, 0.5825, 0.4947, 0.6053, 0.4778, 0.6159, 0.4522, 0.6069, 0.4703, 0.6048, 0.4767, 0.6159, 0.4522, 0.6227, 0.4198, 0.6202, 0.425, 0.6069, 0.4703, 0.6227, 0.4198, 0.625, 0.384, 0.6213, 0.4179, 0.6202, 0.425, 0.625, 0.384, 0.625, 0.366, 0.6207, 0.3453, 0.6213, 0.4179, 0.625, 0.366, 0.6227, 0.3302, 0.6193, 0.3372, 0.6207, 0.3453, 0.6227, 0.3302, 0.6159, 0.2978, 0.608, 0.2867, 0.6193, 0.3372, 0.6159, 0.2978, 0.6053, 0.2722, 0.6053, 0.2824, 0.608, 0.2867, 0.6053, 0.2722, 0.592, 0.2557, 0.5858, 0.2542, 0.6053, 0.2824, 0.592, 0.2557, 0.5773, 0.25, 0.583, 0.2528, 0.5858, 0.2542, 0.5773, 0.25, 0.5773, 0.25, 0.5781, 0.25, 0.583, 0.2528, 0.5773, 0.375, 0.5773, 0.5, 0.5781, 0.5, 0.5805, 0.4858, 0.5833, 0.375, 0.5781, 0.5, 0.5787, 0.4974, 0.5825, 0.4845, 0.5805, 0.4858, 0.5787, 0.4974, 0.5825, 0.4947, 0.5896, 0.478, 0.5825, 0.4845, 0.5825, 0.4947, 0.6048, 0.4767, 0.6012, 0.4669, 0.5896, 0.478, 0.6048, 0.4767, 0.6069, 0.4703, 0.6049, 0.4549, 0.6012, 0.4669, 0.6069, 0.4703, 0.6202, 0.425, 0.6126, 0.4279, 0.6049, 0.4549, 0.6202, 0.425, 0.6213, 0.4179, 0.6164, 0.4087, 0.6126, 0.4279, 0.6213, 0.4179, 0.6207, 0.3453, 0.6157, 0.3566, 0.6164, 0.4087, 0.6207, 0.3453, 0.6193, 0.3372, 0.6139, 0.3405, 0.6157, 0.3566, 0.6193, 0.3372, 0.608, 0.2867, 0.6061, 0.2981, 0.6139, 0.3405, 0.608, 0.2867, 0.6053, 0.2824, 0.6021, 0.2913, 0.6061, 0.2981, 0.6053, 0.2824, 0.5858, 0.2542, 0.5889, 0.2706, 0.6021, 0.2913, 0.5858, 0.2542, 0.583, 0.2528, 0.5844, 0.2662, 0.5889, 0.2706, 0.583, 0.2528, 0.5781, 0.25, 0.5805, 0.2642, 0.5844, 0.2662, 0.4884, 0.398, 0.4884, 0.4652, 0.4912, 0.4601, 0.4912, 0.4031, 0.4884, 0.4652, 0.5532, 0.4652, 0.5504, 0.4601, 0.4912, 0.4601, 0.5532, 0.4652, 0.5532, 0.398, 0.5504, 0.4031, 0.5504, 0.4601, 0.5532, 0.398, 0.4884, 0.398, 0.4912, 0.4031, 0.5504, 0.4031, 0.3991, 0.398, 0.3991, 0.4652, 0.4019, 0.4601, 0.4019, 0.4031, 0.3991, 0.4652, 0.4638, 0.4652, 0.4611, 0.4601, 0.4019, 0.4601, 0.4638, 0.4652, 0.4638, 0.398, 0.4611, 0.4031, 0.4611, 0.4601, 0.4638, 0.398, 0.3991, 0.398, 0.4019, 0.4031, 0.4611, 0.4031, 0.3991, 0.2848, 0.3991, 0.352, 0.4019, 0.3469, 0.4019, 0.2899, 0.3991, 0.352, 0.4638, 0.352, 0.4611, 0.3469, 0.4019, 0.3469, 0.4638, 0.352, 0.4638, 0.2848, 0.4611, 0.2899, 0.4611, 0.3469, 0.4638, 0.2848, 0.3991, 0.2848, 0.4019, 0.2899, 0.4611, 0.2899, 0.4884, 0.2848, 0.4884, 0.352, 0.4912, 0.3469, 0.4912, 0.2899, 0.4884, 0.352, 0.5532, 0.352, 0.5504, 0.3469, 0.4912, 0.3469, 0.5532, 0.352, 0.5532, 0.2848, 0.5504, 0.2899, 0.5504, 0.3469, 0.5532, 0.2848, 0.4884, 0.2848, 0.4912, 0.2899, 0.5504, 0.2899, 0.375, 0.8372, 0.3989, 0.7756, 0.4566, 0.75, 0.5434, 0.75, 0.6011, 0.7756, 0.625, 0.8372, 0.625, 0.9128, 0.6011, 0.9744, 0.5434, 1.0, 0.4566, 1.0, 0.3989, 0.9744, 0.375, 0.9128, 0.2878, 0.75, 0.375, 0.75, 0.375, 0.5688, 0.2878, 0.5688, 0.375, 0.75, 0.4566, 0.75, 0.4566, 0.5688, 0.375, 0.5688, 0.625, 0.0, 0.5434, 0.0, 0.5434, 0.1812, 0.625, 0.1812, 0.375, 0.1812, 0.4566, 0.1812, 0.4566, 0.0, 0.375, 0.0, 0.2122, 0.5688, 0.2122, 0.75, 0.2878, 0.75, 0.2878, 0.5688, 0.4566, 0.0, 0.4566, 0.1812, 0.5434, 0.1812, 0.5434, 0.0, 0.7122, 0.5688, 0.7122, 0.75, 0.7878, 0.75, 0.7878, 0.5688, 0.7878, 0.75, 0.875, 0.75, 0.875, 0.5688, 0.7878, 0.5688, 0.7122, 0.5688, 0.625, 0.5688, 0.625, 0.75, 0.7122, 0.75, 0.4566, 0.5688, 0.4566, 0.75, 0.5434, 0.75, 0.5434, 0.5688, 0.625, 0.5688, 0.5434, 0.5688, 0.5434, 0.75, 0.625, 0.75, 0.4438, 0.3519, 0.4438, 0.3981, 0.4516, 0.4181, 0.4703, 0.4264, 0.5297, 0.4264, 0.5484, 0.4181, 0.5562, 0.3981, 0.5562, 0.3519, 0.5484, 0.3319, 0.5297, 0.3236, 0.4703, 0.3236, 0.4516, 0.3319, 0.4516, 0.3319, 0.3957, 0.2838, 0.3765, 0.3333, 0.4438, 0.3519, 0.1367, 0.5, 0.125, 0.5688, 0.2122, 0.5688, 0.2066, 0.5, 0.4703, 0.3236, 0.4529, 0.2516, 0.4066, 0.2721, 0.4516, 0.3319, 0.4513, 0.25, 0.4566, 0.1812, 0.375, 0.1812, 0.3859, 0.25, 0.5562, 0.3519, 0.6235, 0.3333, 0.6043, 0.2838, 0.5484, 0.3319, 0.7934, 0.5, 0.7878, 0.5688, 0.875, 0.5688, 0.8633, 0.5, 0.5484, 0.3319, 0.5934, 0.2721, 0.5471, 0.2516, 0.5297, 0.3236, 0.6141, 0.25, 0.625, 0.1812, 0.5434, 0.1812, 0.5487, 0.25, 0.4438, 0.3981, 0.3765, 0.4167, 0.3957, 0.4662, 0.4516, 0.4181, 0.2934, 0.5, 0.2878, 0.5688, 0.375, 0.5688, 0.3633, 0.5, 0.4516, 0.4181, 0.4066, 0.4779, 0.4529, 0.4984, 0.4703, 0.4264, 0.3859, 0.5, 0.375, 0.5688, 0.4566, 0.5688, 0.4513, 0.5, 0.5484, 0.4181, 0.6043, 0.4662, 0.6235, 0.4167, 0.5562, 0.3981, 0.6367, 0.5, 0.625, 0.5688, 0.7122, 0.5688, 0.7066, 0.5, 0.5297, 0.4264, 0.5471, 0.4984, 0.5934, 0.4779, 0.5484, 0.4181, 0.5487, 0.5, 0.5434, 0.5688, 0.625, 0.5688, 0.6141, 0.5, 0.4438, 0.3519, 0.375, 0.3415, 0.375, 0.4085, 0.4438, 0.3981, 0.2165, 0.5, 0.2122, 0.5688, 0.2878, 0.5688, 0.2835, 0.5, 0.5297, 0.3236, 0.5394, 0.25, 0.4606, 0.25, 0.4703, 0.3236, 0.5394, 0.25, 0.5434, 0.1812, 0.4566, 0.1812, 0.4606, 0.25, 0.5562, 0.3981, 0.625, 0.4085, 0.625, 0.3415, 0.5562, 0.3519, 0.7165, 0.5, 0.7122, 0.5688, 0.7878, 0.5688, 0.7835, 0.5, 0.5434, 0.5688, 0.5394, 0.5, 0.4606, 0.5, 0.4566, 0.5688, 0.5394, 0.5, 0.5297, 0.4264, 0.4703, 0.4264, 0.4606, 0.5, 0.2122, 0.5688, 0.125, 0.5688, 0.125, 0.75, 0.2122, 0.75])
me_cube.materials.append(mat_material)
me_cube.materials.append(mat_material_001)
me_cube.materials.append(mat_material_002)
me_cube.materials.append(mat_material_003)
me_cube.materials.append(mat_material_004)
me_cube.materials.append(mat_material_005)
me_cube.materials.append(mat_material_006)
me_cube.materials.append(mat_material_007)
me_cube.materials.append(mat_material_008)
me_cube.materials.append(mat_material_009)
me_cube.use_remesh_preserve_volume = False
me_cube.use_remesh_preserve_attributes = False
me_cube.use_mirror_vertex_groups = False
me_cube.update()

# ---- objects
ob_cube = bpy.data.objects.new('Cube', me_cube)

# ---- transforms, parenting, visibility, modifiers, constraints
ob_cube.location = (0.0, 0.0, 2.918)
ob_cube.lock_rotations_4d = False
ob_cube.empty_display_type = 'ARROWS'
ob_cube.lineart.crease_threshold = 0.0
_m = ob_cube.modifiers.new('Auto Smooth', 'NODES')
_m.node_group = ng_auto_smooth
_gi = [s.identifier for s in ng_auto_smooth.interface.items_tree if s.item_type == 'SOCKET' and s.in_out == 'INPUT']
_m[_gi[1]] = 1.566  # Angle

# ---- collection membership
col_collection.objects.link(ob_cube)

# ---- scene / render settings (as saved in the file)
scene.frame_start = 1; scene.frame_end = 250; scene.frame_set(1)
scene.render.engine = 'BLENDER_EEVEE_NEXT'
scene.cycles.sampling_pattern = 'TABULATED_SOBOL'
scene.cycles.use_light_tree = False
scene.view_settings.view_transform = 'Filmic'
bpy.context.view_layer.update()

# ---- added for rendering (the .blend has no active camera): camera
cam_auto = bpy.data.cameras.new('AutoCamera')
cam_auto.lens = 50.0
cam_auto.sensor_width = 36.0
cam_auto.clip_end = 1000.0
ob_auto_camera = bpy.data.objects.new('AutoCamera', cam_auto)
scene.collection.objects.link(ob_auto_camera)
ob_auto_camera.location = (9.80834, -15.1694, 13.5661)
ob_auto_camera.rotation_euler = (1.09748, -7.21219e-08, 0.694738)
scene.camera = ob_auto_camera
bpy.context.view_layer.update()
